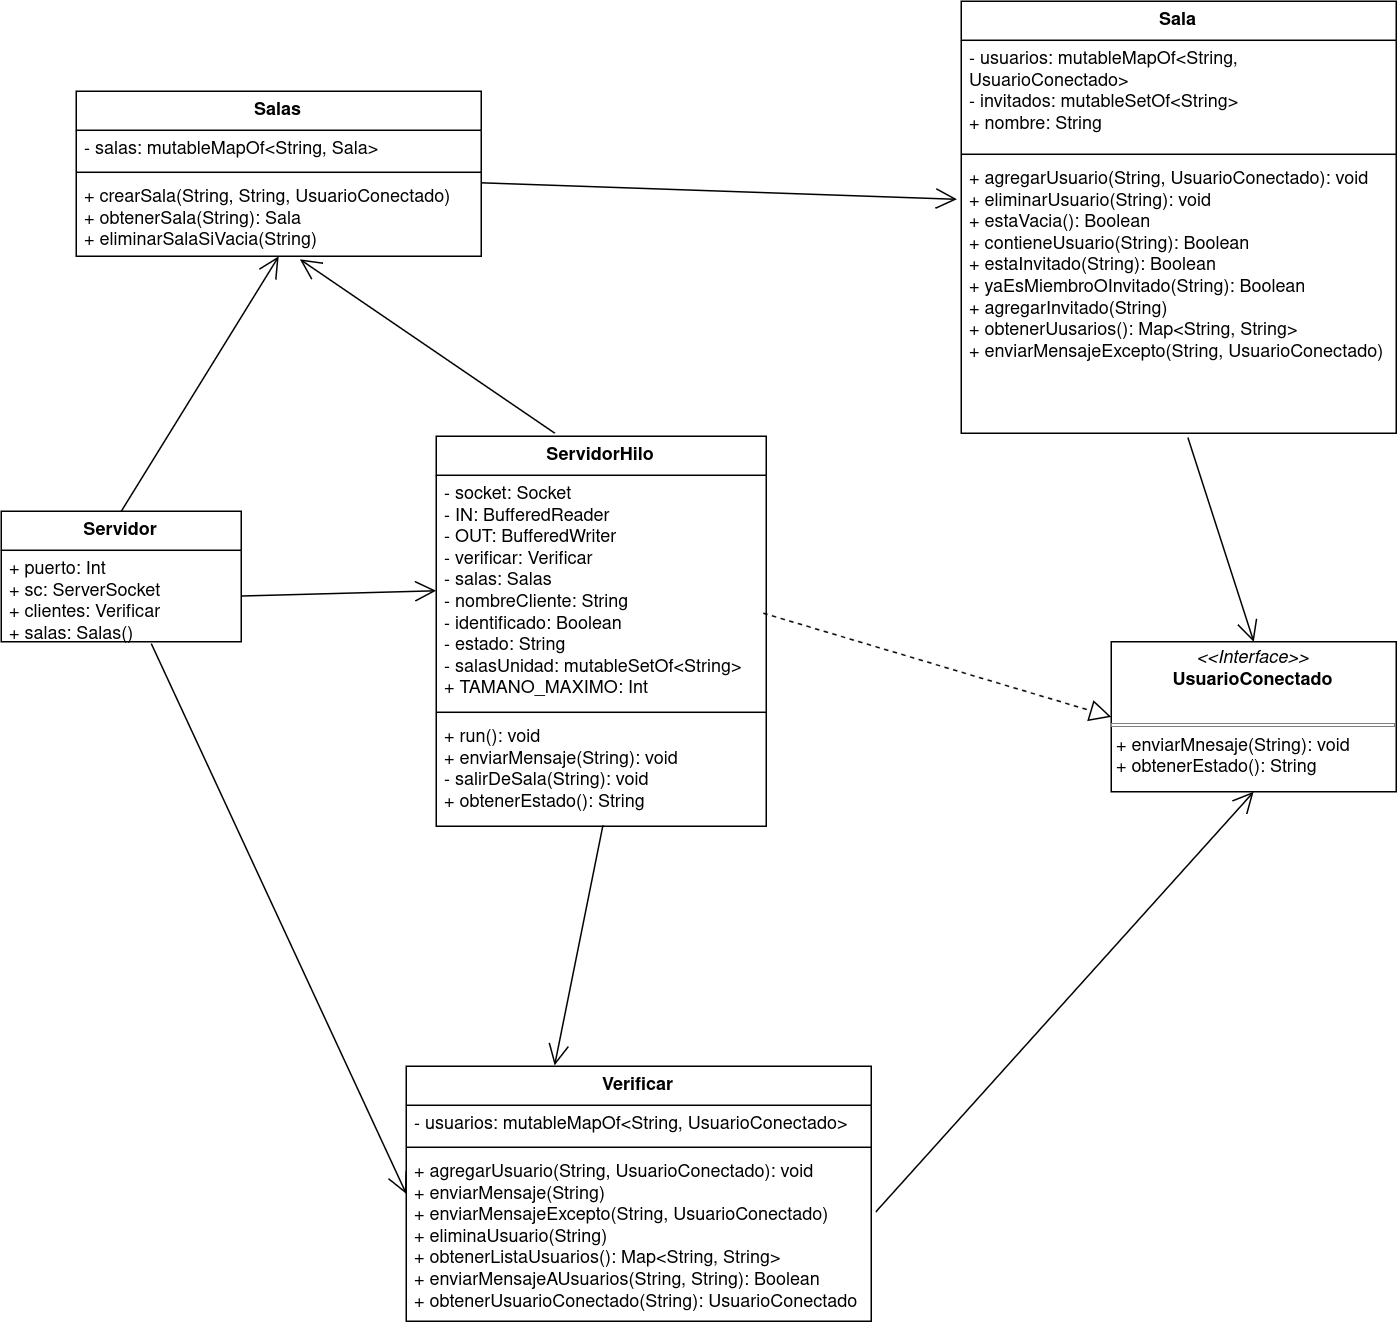

The diagram above was exported from draw.io. Its source (the exported page's mxGraphModel, read from the mxfile embedded in the PNG):
<mxGraphModel dx="2450" dy="900" grid="1" gridSize="10" guides="1" tooltips="1" connect="1" arrows="1" fold="1" page="1" pageScale="1" pageWidth="850" pageHeight="1100" math="0" shadow="0">
  <root>
    <mxCell id="0" />
    <mxCell id="1" parent="0" />
    <mxCell id="XMclbIh02OMe6OsyMUm5-1" parent="1" style="swimlane;fontStyle=1;align=center;verticalAlign=top;childLayout=stackLayout;horizontal=1;startSize=26;horizontalStack=0;resizeParent=1;resizeParentMax=0;resizeLast=0;collapsible=1;marginBottom=0;whiteSpace=wrap;html=1;" value="Servidor" vertex="1">
      <mxGeometry height="87" width="160" x="-130" y="400" as="geometry" />
    </mxCell>
    <mxCell id="XMclbIh02OMe6OsyMUm5-2" parent="XMclbIh02OMe6OsyMUm5-1" style="text;strokeColor=none;fillColor=none;align=left;verticalAlign=top;spacingLeft=4;spacingRight=4;overflow=hidden;rotatable=0;points=[[0,0.5],[1,0.5]];portConstraint=eastwest;whiteSpace=wrap;html=1;" value="&lt;div&gt;+ puerto: Int&lt;/div&gt;&lt;div&gt;+ sc: ServerSocket&lt;/div&gt;&lt;div&gt;+ clientes: Verificar&lt;/div&gt;&lt;div&gt;+ salas: Salas()&lt;/div&gt;" vertex="1">
      <mxGeometry height="61" width="160" y="26" as="geometry" />
    </mxCell>
    <mxCell id="XMclbIh02OMe6OsyMUm5-5" parent="1" style="swimlane;fontStyle=1;align=center;verticalAlign=top;childLayout=stackLayout;horizontal=1;startSize=26;horizontalStack=0;resizeParent=1;resizeParentMax=0;resizeLast=0;collapsible=1;marginBottom=0;whiteSpace=wrap;html=1;" value="ServidorHilo" vertex="1">
      <mxGeometry height="260" width="220" x="160" y="350" as="geometry" />
    </mxCell>
    <mxCell id="XMclbIh02OMe6OsyMUm5-6" parent="XMclbIh02OMe6OsyMUm5-5" style="text;strokeColor=none;fillColor=none;align=left;verticalAlign=top;spacingLeft=4;spacingRight=4;overflow=hidden;rotatable=0;points=[[0,0.5],[1,0.5]];portConstraint=eastwest;whiteSpace=wrap;html=1;" value="&lt;div&gt;- socket: Socket&lt;/div&gt;&lt;div&gt;- IN: BufferedReader&lt;/div&gt;&lt;div&gt;- OUT: BufferedWriter&lt;/div&gt;&lt;div&gt;- verificar: Verificar&lt;/div&gt;&lt;div&gt;- salas: Salas&lt;/div&gt;&lt;div&gt;- nombreCliente: String&lt;/div&gt;&lt;div&gt;- identificado: Boolean&lt;/div&gt;&lt;div&gt;- estado: String&lt;/div&gt;&lt;div&gt;- salasUnidad: mutableSetOf&amp;lt;String&amp;gt;&lt;/div&gt;&lt;div&gt;+ TAMANO_MAXIMO: Int&lt;/div&gt;" vertex="1">
      <mxGeometry height="154" width="220" y="26" as="geometry" />
    </mxCell>
    <mxCell id="XMclbIh02OMe6OsyMUm5-7" parent="XMclbIh02OMe6OsyMUm5-5" style="line;strokeWidth=1;fillColor=none;align=left;verticalAlign=middle;spacingTop=-1;spacingLeft=3;spacingRight=3;rotatable=0;labelPosition=right;points=[];portConstraint=eastwest;strokeColor=inherit;" value="" vertex="1">
      <mxGeometry height="8" width="220" y="180" as="geometry" />
    </mxCell>
    <mxCell id="XMclbIh02OMe6OsyMUm5-8" parent="XMclbIh02OMe6OsyMUm5-5" style="text;strokeColor=none;fillColor=none;align=left;verticalAlign=top;spacingLeft=4;spacingRight=4;overflow=hidden;rotatable=0;points=[[0,0.5],[1,0.5]];portConstraint=eastwest;whiteSpace=wrap;html=1;" value="&lt;div&gt;+ run(): void&lt;/div&gt;&lt;div&gt;+ enviarMensaje(String): void&lt;/div&gt;&lt;div&gt;- salirDeSala(String): void&lt;/div&gt;&lt;div&gt;+ obtenerEstado(): String&lt;/div&gt;" vertex="1">
      <mxGeometry height="72" width="220" y="188" as="geometry" />
    </mxCell>
    <mxCell id="XMclbIh02OMe6OsyMUm5-9" parent="1" style="swimlane;fontStyle=1;align=center;verticalAlign=top;childLayout=stackLayout;horizontal=1;startSize=26;horizontalStack=0;resizeParent=1;resizeParentMax=0;resizeLast=0;collapsible=1;marginBottom=0;whiteSpace=wrap;html=1;" value="Verificar" vertex="1">
      <mxGeometry height="170" width="310" x="140" y="770" as="geometry" />
    </mxCell>
    <mxCell id="XMclbIh02OMe6OsyMUm5-10" parent="XMclbIh02OMe6OsyMUm5-9" style="text;strokeColor=none;fillColor=none;align=left;verticalAlign=top;spacingLeft=4;spacingRight=4;overflow=hidden;rotatable=0;points=[[0,0.5],[1,0.5]];portConstraint=eastwest;whiteSpace=wrap;html=1;" value="- usuarios: mutableMapOf&amp;lt;String, UsuarioConectado&amp;gt;" vertex="1">
      <mxGeometry height="24" width="310" y="26" as="geometry" />
    </mxCell>
    <mxCell id="XMclbIh02OMe6OsyMUm5-11" parent="XMclbIh02OMe6OsyMUm5-9" style="line;strokeWidth=1;fillColor=none;align=left;verticalAlign=middle;spacingTop=-1;spacingLeft=3;spacingRight=3;rotatable=0;labelPosition=right;points=[];portConstraint=eastwest;strokeColor=inherit;" value="" vertex="1">
      <mxGeometry height="8" width="310" y="50" as="geometry" />
    </mxCell>
    <mxCell id="XMclbIh02OMe6OsyMUm5-12" parent="XMclbIh02OMe6OsyMUm5-9" style="text;strokeColor=none;fillColor=none;align=left;verticalAlign=top;spacingLeft=4;spacingRight=4;overflow=hidden;rotatable=0;points=[[0,0.5],[1,0.5]];portConstraint=eastwest;whiteSpace=wrap;html=1;" value="&lt;div&gt;+ agregarUsuario(String, UsuarioConectado): void&lt;/div&gt;&lt;div&gt;+ enviarMensaje(String)&lt;/div&gt;&lt;div&gt;+ enviarMensajeExcepto(String, UsuarioConectado)&lt;/div&gt;&lt;div&gt;+ eliminaUsuario(String)&lt;/div&gt;&lt;div&gt;+ obtenerListaUsuarios(): Map&amp;lt;String, String&amp;gt;&lt;/div&gt;&lt;div&gt;+ enviarMensajeAUsuarios(String, String): Boolean&lt;/div&gt;&lt;div&gt;+ obtenerUsuarioConectado(String): UsuarioConectado&lt;/div&gt;&lt;div&gt;&lt;br&gt;&lt;/div&gt;" vertex="1">
      <mxGeometry height="112" width="310" y="58" as="geometry" />
    </mxCell>
    <mxCell id="XMclbIh02OMe6OsyMUm5-13" parent="1" style="swimlane;fontStyle=1;align=center;verticalAlign=top;childLayout=stackLayout;horizontal=1;startSize=26;horizontalStack=0;resizeParent=1;resizeParentMax=0;resizeLast=0;collapsible=1;marginBottom=0;whiteSpace=wrap;html=1;" value="Salas" vertex="1">
      <mxGeometry height="110" width="270" x="-80" y="120" as="geometry" />
    </mxCell>
    <mxCell id="XMclbIh02OMe6OsyMUm5-14" parent="XMclbIh02OMe6OsyMUm5-13" style="text;strokeColor=none;fillColor=none;align=left;verticalAlign=top;spacingLeft=4;spacingRight=4;overflow=hidden;rotatable=0;points=[[0,0.5],[1,0.5]];portConstraint=eastwest;whiteSpace=wrap;html=1;" value="- salas: mutableMapOf&amp;lt;String, Sala&amp;gt;" vertex="1">
      <mxGeometry height="24" width="270" y="26" as="geometry" />
    </mxCell>
    <mxCell id="XMclbIh02OMe6OsyMUm5-15" parent="XMclbIh02OMe6OsyMUm5-13" style="line;strokeWidth=1;fillColor=none;align=left;verticalAlign=middle;spacingTop=-1;spacingLeft=3;spacingRight=3;rotatable=0;labelPosition=right;points=[];portConstraint=eastwest;strokeColor=inherit;" value="" vertex="1">
      <mxGeometry height="8" width="270" y="50" as="geometry" />
    </mxCell>
    <mxCell id="XMclbIh02OMe6OsyMUm5-16" parent="XMclbIh02OMe6OsyMUm5-13" style="text;strokeColor=none;fillColor=none;align=left;verticalAlign=top;spacingLeft=4;spacingRight=4;overflow=hidden;rotatable=0;points=[[0,0.5],[1,0.5]];portConstraint=eastwest;whiteSpace=wrap;html=1;" value="&lt;div&gt;+ crearSala(String, String, UsuarioConectado)&lt;/div&gt;&lt;div&gt;+ obtenerSala(String): Sala&lt;/div&gt;&lt;div&gt;+ eliminarSalaSiVacia(String)&lt;/div&gt;" vertex="1">
      <mxGeometry height="52" width="270" y="58" as="geometry" />
    </mxCell>
    <mxCell id="XMclbIh02OMe6OsyMUm5-17" parent="1" style="swimlane;fontStyle=1;align=center;verticalAlign=top;childLayout=stackLayout;horizontal=1;startSize=26;horizontalStack=0;resizeParent=1;resizeParentMax=0;resizeLast=0;collapsible=1;marginBottom=0;whiteSpace=wrap;html=1;" value="Sala" vertex="1">
      <mxGeometry height="288" width="290" x="510" y="60" as="geometry" />
    </mxCell>
    <mxCell id="XMclbIh02OMe6OsyMUm5-18" parent="XMclbIh02OMe6OsyMUm5-17" style="text;strokeColor=none;fillColor=none;align=left;verticalAlign=top;spacingLeft=4;spacingRight=4;overflow=hidden;rotatable=0;points=[[0,0.5],[1,0.5]];portConstraint=eastwest;whiteSpace=wrap;html=1;" value="&lt;div&gt;- usuarios: mutableMapOf&amp;lt;String, UsuarioConectado&amp;gt;&lt;/div&gt;&lt;div&gt;- invitados: mutableSetOf&amp;lt;String&amp;gt;&lt;/div&gt;&lt;div&gt;+ nombre: String&lt;/div&gt;" vertex="1">
      <mxGeometry height="72" width="290" y="26" as="geometry" />
    </mxCell>
    <mxCell id="XMclbIh02OMe6OsyMUm5-19" parent="XMclbIh02OMe6OsyMUm5-17" style="line;strokeWidth=1;fillColor=none;align=left;verticalAlign=middle;spacingTop=-1;spacingLeft=3;spacingRight=3;rotatable=0;labelPosition=right;points=[];portConstraint=eastwest;strokeColor=inherit;" value="" vertex="1">
      <mxGeometry height="8" width="290" y="98" as="geometry" />
    </mxCell>
    <mxCell id="XMclbIh02OMe6OsyMUm5-20" parent="XMclbIh02OMe6OsyMUm5-17" style="text;strokeColor=none;fillColor=none;align=left;verticalAlign=top;spacingLeft=4;spacingRight=4;overflow=hidden;rotatable=0;points=[[0,0.5],[1,0.5]];portConstraint=eastwest;whiteSpace=wrap;html=1;" value="&lt;div&gt;+ agregarUsuario(String, UsuarioConectado): void&lt;/div&gt;&lt;div&gt;+ eliminarUsuario(String): void&lt;/div&gt;&lt;div&gt;+ estaVacia(): Boolean&lt;/div&gt;&lt;div&gt;+ contieneUsuario(String): Boolean&lt;/div&gt;&lt;div&gt;+ estaInvitado(String): Boolean&lt;/div&gt;&lt;div&gt;+ yaEsMiembroOInvitado(String): Boolean&lt;/div&gt;&lt;div&gt;+ agregarInvitado(String)&lt;/div&gt;&lt;div&gt;+ obtenerUusarios(): Map&amp;lt;String, String&amp;gt;&lt;/div&gt;&lt;div&gt;+ enviarMensajeExcepto(String, UsuarioConectado)&lt;/div&gt;" vertex="1">
      <mxGeometry height="182" width="290" y="106" as="geometry" />
    </mxCell>
    <mxCell id="XMclbIh02OMe6OsyMUm5-25" parent="1" style="verticalAlign=top;align=left;overflow=fill;html=1;whiteSpace=wrap;" value="&lt;p style=&quot;margin:0px;margin-top:4px;text-align:center;&quot;&gt;&lt;i&gt;&amp;lt;&amp;lt;Interface&amp;gt;&amp;gt;&lt;/i&gt;&lt;br&gt;&lt;b&gt;UsuarioConectado&lt;/b&gt;&lt;/p&gt;&lt;br&gt;&lt;hr size=&quot;1&quot; style=&quot;border-style:solid;&quot;&gt;&lt;p style=&quot;margin:0px;margin-left:4px;&quot;&gt;+ enviarMnesaje(String): void&lt;/p&gt;&lt;p style=&quot;margin:0px;margin-left:4px;&quot;&gt;+ obtenerEstado(): String&lt;/p&gt;" vertex="1">
      <mxGeometry height="100" width="190" x="610" y="487" as="geometry" />
    </mxCell>
    <mxCell id="XMclbIh02OMe6OsyMUm5-26" edge="1" parent="1" source="XMclbIh02OMe6OsyMUm5-2" style="endArrow=open;endFill=1;endSize=12;html=1;rounded=0;exitX=0.625;exitY=1.02;exitDx=0;exitDy=0;entryX=0;entryY=0.5;entryDx=0;entryDy=0;exitPerimeter=0;" target="XMclbIh02OMe6OsyMUm5-9" value="">
      <mxGeometry relative="1" width="160" as="geometry">
        <mxPoint x="350" y="370" as="sourcePoint" />
        <mxPoint x="510" y="370" as="targetPoint" />
      </mxGeometry>
    </mxCell>
    <mxCell id="XMclbIh02OMe6OsyMUm5-27" edge="1" parent="1" source="XMclbIh02OMe6OsyMUm5-1" style="endArrow=open;endFill=1;endSize=12;html=1;rounded=0;exitX=0.5;exitY=0;exitDx=0;exitDy=0;entryX=0.5;entryY=1;entryDx=0;entryDy=0;" target="XMclbIh02OMe6OsyMUm5-13" value="">
      <mxGeometry relative="1" width="160" as="geometry">
        <mxPoint x="350" y="400" as="sourcePoint" />
        <mxPoint x="510" y="400" as="targetPoint" />
      </mxGeometry>
    </mxCell>
    <mxCell id="XMclbIh02OMe6OsyMUm5-28" edge="1" parent="1" source="XMclbIh02OMe6OsyMUm5-2" style="endArrow=open;endFill=1;endSize=12;html=1;rounded=0;exitX=1;exitY=0.5;exitDx=0;exitDy=0;entryX=0;entryY=0.5;entryDx=0;entryDy=0;" target="XMclbIh02OMe6OsyMUm5-6" value="">
      <mxGeometry relative="1" width="160" as="geometry">
        <mxPoint x="350" y="520" as="sourcePoint" />
        <mxPoint x="510" y="520" as="targetPoint" />
      </mxGeometry>
    </mxCell>
    <mxCell id="XMclbIh02OMe6OsyMUm5-29" edge="1" parent="1" source="XMclbIh02OMe6OsyMUm5-8" style="endArrow=open;endFill=1;endSize=12;html=1;rounded=0;exitX=0.505;exitY=0.992;exitDx=0;exitDy=0;exitPerimeter=0;entryX=0.319;entryY=-0.003;entryDx=0;entryDy=0;entryPerimeter=0;" target="XMclbIh02OMe6OsyMUm5-9" value="">
      <mxGeometry relative="1" width="160" as="geometry">
        <mxPoint x="350" y="520" as="sourcePoint" />
        <mxPoint x="510" y="520" as="targetPoint" />
      </mxGeometry>
    </mxCell>
    <mxCell id="XMclbIh02OMe6OsyMUm5-30" edge="1" parent="1" source="XMclbIh02OMe6OsyMUm5-5" style="endArrow=open;endFill=1;endSize=12;html=1;rounded=0;exitX=0.359;exitY=-0.008;exitDx=0;exitDy=0;exitPerimeter=0;entryX=0.552;entryY=1.038;entryDx=0;entryDy=0;entryPerimeter=0;" target="XMclbIh02OMe6OsyMUm5-16" value="">
      <mxGeometry relative="1" width="160" as="geometry">
        <mxPoint x="350" y="520" as="sourcePoint" />
        <mxPoint x="510" y="520" as="targetPoint" />
      </mxGeometry>
    </mxCell>
    <mxCell id="XMclbIh02OMe6OsyMUm5-31" edge="1" parent="1" source="XMclbIh02OMe6OsyMUm5-16" style="endArrow=open;endFill=1;endSize=12;html=1;rounded=0;exitX=1;exitY=0.058;exitDx=0;exitDy=0;exitPerimeter=0;entryX=-0.01;entryY=0.143;entryDx=0;entryDy=0;entryPerimeter=0;" target="XMclbIh02OMe6OsyMUm5-20" value="">
      <mxGeometry relative="1" width="160" as="geometry">
        <mxPoint x="350" y="400" as="sourcePoint" />
        <mxPoint x="510" y="400" as="targetPoint" />
      </mxGeometry>
    </mxCell>
    <mxCell id="XMclbIh02OMe6OsyMUm5-32" edge="1" parent="1" source="XMclbIh02OMe6OsyMUm5-12" style="endArrow=open;endFill=1;endSize=12;html=1;rounded=0;entryX=0.5;entryY=1;entryDx=0;entryDy=0;exitX=1.01;exitY=0.348;exitDx=0;exitDy=0;exitPerimeter=0;" target="XMclbIh02OMe6OsyMUm5-25" value="">
      <mxGeometry relative="1" width="160" as="geometry">
        <mxPoint x="510" y="420" as="sourcePoint" />
        <mxPoint x="510" y="430" as="targetPoint" />
      </mxGeometry>
    </mxCell>
    <mxCell id="XMclbIh02OMe6OsyMUm5-33" edge="1" parent="1" source="XMclbIh02OMe6OsyMUm5-20" style="endArrow=open;endFill=1;endSize=12;html=1;rounded=0;exitX=0.521;exitY=1.016;exitDx=0;exitDy=0;exitPerimeter=0;entryX=0.5;entryY=0;entryDx=0;entryDy=0;" target="XMclbIh02OMe6OsyMUm5-25" value="">
      <mxGeometry relative="1" width="160" as="geometry">
        <mxPoint x="350" y="430" as="sourcePoint" />
        <mxPoint x="510" y="430" as="targetPoint" />
      </mxGeometry>
    </mxCell>
    <mxCell id="XMclbIh02OMe6OsyMUm5-34" edge="1" parent="1" source="XMclbIh02OMe6OsyMUm5-6" style="endArrow=block;dashed=1;endFill=0;endSize=12;html=1;rounded=0;exitX=0.991;exitY=0.597;exitDx=0;exitDy=0;exitPerimeter=0;entryX=0;entryY=0.5;entryDx=0;entryDy=0;" target="XMclbIh02OMe6OsyMUm5-25" value="">
      <mxGeometry relative="1" width="160" as="geometry">
        <mxPoint x="350" y="520" as="sourcePoint" />
        <mxPoint x="510" y="520" as="targetPoint" />
      </mxGeometry>
    </mxCell>
  </root>
</mxGraphModel>